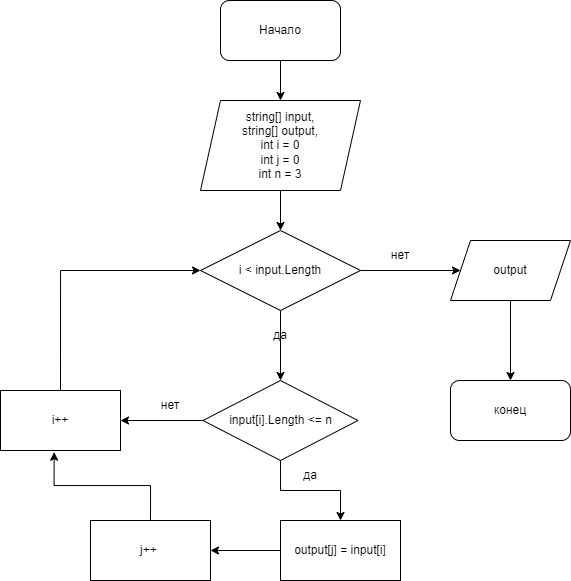

The diagram above was exported from draw.io. Its source (the exported page's mxGraphModel, read from the mxfile embedded in the PNG):
<mxGraphModel dx="1221" dy="672" grid="1" gridSize="10" guides="1" tooltips="1" connect="1" arrows="1" fold="1" page="1" pageScale="1" pageWidth="850" pageHeight="1100" math="0" shadow="0">
  <root>
    <mxCell id="0" />
    <mxCell id="1" parent="0" />
    <mxCell id="iPvsrAjhl6Q-_aSec6H5-27" style="edgeStyle=orthogonalEdgeStyle;rounded=0;orthogonalLoop=1;jettySize=auto;html=1;exitX=0.5;exitY=1;exitDx=0;exitDy=0;entryX=0.5;entryY=0;entryDx=0;entryDy=0;" edge="1" parent="1" source="iPvsrAjhl6Q-_aSec6H5-1" target="iPvsrAjhl6Q-_aSec6H5-2">
      <mxGeometry relative="1" as="geometry" />
    </mxCell>
    <mxCell id="iPvsrAjhl6Q-_aSec6H5-1" value="Начало" style="rounded=1;whiteSpace=wrap;html=1;" vertex="1" parent="1">
      <mxGeometry x="330" y="160" width="120" height="60" as="geometry" />
    </mxCell>
    <mxCell id="iPvsrAjhl6Q-_aSec6H5-7" style="edgeStyle=orthogonalEdgeStyle;rounded=0;orthogonalLoop=1;jettySize=auto;html=1;exitX=0.5;exitY=1;exitDx=0;exitDy=0;entryX=0.5;entryY=0;entryDx=0;entryDy=0;" edge="1" parent="1" source="iPvsrAjhl6Q-_aSec6H5-2" target="iPvsrAjhl6Q-_aSec6H5-3">
      <mxGeometry relative="1" as="geometry" />
    </mxCell>
    <mxCell id="iPvsrAjhl6Q-_aSec6H5-2" value="string[] input,&lt;br&gt;string[] output,&lt;br&gt;int i = 0&lt;br&gt;int j = 0&lt;br&gt;int n = 3" style="shape=parallelogram;perimeter=parallelogramPerimeter;whiteSpace=wrap;html=1;fixedSize=1;" vertex="1" parent="1">
      <mxGeometry x="310" y="260" width="160" height="90" as="geometry" />
    </mxCell>
    <mxCell id="iPvsrAjhl6Q-_aSec6H5-8" style="edgeStyle=orthogonalEdgeStyle;rounded=0;orthogonalLoop=1;jettySize=auto;html=1;exitX=1;exitY=0.5;exitDx=0;exitDy=0;entryX=0;entryY=0.5;entryDx=0;entryDy=0;" edge="1" parent="1" source="iPvsrAjhl6Q-_aSec6H5-3" target="iPvsrAjhl6Q-_aSec6H5-4">
      <mxGeometry relative="1" as="geometry" />
    </mxCell>
    <mxCell id="iPvsrAjhl6Q-_aSec6H5-12" style="edgeStyle=orthogonalEdgeStyle;rounded=0;orthogonalLoop=1;jettySize=auto;html=1;exitX=0.5;exitY=1;exitDx=0;exitDy=0;entryX=0.5;entryY=0;entryDx=0;entryDy=0;" edge="1" parent="1" source="iPvsrAjhl6Q-_aSec6H5-3" target="iPvsrAjhl6Q-_aSec6H5-6">
      <mxGeometry relative="1" as="geometry" />
    </mxCell>
    <mxCell id="iPvsrAjhl6Q-_aSec6H5-3" value="i &amp;lt; input.Length" style="rhombus;whiteSpace=wrap;html=1;" vertex="1" parent="1">
      <mxGeometry x="310" y="390" width="160" height="80" as="geometry" />
    </mxCell>
    <mxCell id="iPvsrAjhl6Q-_aSec6H5-9" style="edgeStyle=orthogonalEdgeStyle;rounded=0;orthogonalLoop=1;jettySize=auto;html=1;exitX=0.5;exitY=1;exitDx=0;exitDy=0;" edge="1" parent="1" source="iPvsrAjhl6Q-_aSec6H5-4" target="iPvsrAjhl6Q-_aSec6H5-5">
      <mxGeometry relative="1" as="geometry" />
    </mxCell>
    <mxCell id="iPvsrAjhl6Q-_aSec6H5-4" value="output" style="shape=parallelogram;perimeter=parallelogramPerimeter;whiteSpace=wrap;html=1;fixedSize=1;" vertex="1" parent="1">
      <mxGeometry x="560" y="400" width="120" height="60" as="geometry" />
    </mxCell>
    <mxCell id="iPvsrAjhl6Q-_aSec6H5-5" value="конец" style="rounded=1;whiteSpace=wrap;html=1;" vertex="1" parent="1">
      <mxGeometry x="560" y="540" width="120" height="60" as="geometry" />
    </mxCell>
    <mxCell id="iPvsrAjhl6Q-_aSec6H5-18" style="edgeStyle=orthogonalEdgeStyle;rounded=0;orthogonalLoop=1;jettySize=auto;html=1;exitX=0;exitY=0.5;exitDx=0;exitDy=0;entryX=1;entryY=0.5;entryDx=0;entryDy=0;" edge="1" parent="1" source="iPvsrAjhl6Q-_aSec6H5-6" target="iPvsrAjhl6Q-_aSec6H5-15">
      <mxGeometry relative="1" as="geometry" />
    </mxCell>
    <mxCell id="iPvsrAjhl6Q-_aSec6H5-23" style="edgeStyle=orthogonalEdgeStyle;rounded=0;orthogonalLoop=1;jettySize=auto;html=1;exitX=0.5;exitY=1;exitDx=0;exitDy=0;entryX=0.5;entryY=0;entryDx=0;entryDy=0;" edge="1" parent="1" source="iPvsrAjhl6Q-_aSec6H5-6" target="iPvsrAjhl6Q-_aSec6H5-22">
      <mxGeometry relative="1" as="geometry" />
    </mxCell>
    <mxCell id="iPvsrAjhl6Q-_aSec6H5-6" value="input[i].Length &amp;lt;= n" style="rhombus;whiteSpace=wrap;html=1;" vertex="1" parent="1">
      <mxGeometry x="312.5" y="540" width="155" height="80" as="geometry" />
    </mxCell>
    <mxCell id="iPvsrAjhl6Q-_aSec6H5-13" value="нет" style="text;html=1;strokeColor=none;fillColor=none;align=center;verticalAlign=middle;whiteSpace=wrap;rounded=0;" vertex="1" parent="1">
      <mxGeometry x="480" y="400" width="60" height="30" as="geometry" />
    </mxCell>
    <mxCell id="iPvsrAjhl6Q-_aSec6H5-14" value="да" style="text;html=1;strokeColor=none;fillColor=none;align=center;verticalAlign=middle;whiteSpace=wrap;rounded=0;" vertex="1" parent="1">
      <mxGeometry x="360" y="480" width="60" height="30" as="geometry" />
    </mxCell>
    <mxCell id="iPvsrAjhl6Q-_aSec6H5-21" style="edgeStyle=orthogonalEdgeStyle;rounded=0;orthogonalLoop=1;jettySize=auto;html=1;exitX=0.5;exitY=0;exitDx=0;exitDy=0;entryX=0;entryY=0.5;entryDx=0;entryDy=0;" edge="1" parent="1" source="iPvsrAjhl6Q-_aSec6H5-15" target="iPvsrAjhl6Q-_aSec6H5-3">
      <mxGeometry relative="1" as="geometry" />
    </mxCell>
    <mxCell id="iPvsrAjhl6Q-_aSec6H5-15" value="i++" style="rounded=0;whiteSpace=wrap;html=1;" vertex="1" parent="1">
      <mxGeometry x="110" y="550" width="120" height="60" as="geometry" />
    </mxCell>
    <mxCell id="iPvsrAjhl6Q-_aSec6H5-20" style="edgeStyle=orthogonalEdgeStyle;rounded=0;orthogonalLoop=1;jettySize=auto;html=1;exitX=0.5;exitY=0;exitDx=0;exitDy=0;entryX=0.447;entryY=1.028;entryDx=0;entryDy=0;entryPerimeter=0;" edge="1" parent="1" source="iPvsrAjhl6Q-_aSec6H5-17" target="iPvsrAjhl6Q-_aSec6H5-15">
      <mxGeometry relative="1" as="geometry" />
    </mxCell>
    <mxCell id="iPvsrAjhl6Q-_aSec6H5-17" value="j++&amp;nbsp;" style="rounded=0;whiteSpace=wrap;html=1;" vertex="1" parent="1">
      <mxGeometry x="200" y="680" width="120" height="60" as="geometry" />
    </mxCell>
    <mxCell id="iPvsrAjhl6Q-_aSec6H5-24" style="edgeStyle=orthogonalEdgeStyle;rounded=0;orthogonalLoop=1;jettySize=auto;html=1;exitX=0;exitY=0.5;exitDx=0;exitDy=0;entryX=1;entryY=0.5;entryDx=0;entryDy=0;" edge="1" parent="1" source="iPvsrAjhl6Q-_aSec6H5-22" target="iPvsrAjhl6Q-_aSec6H5-17">
      <mxGeometry relative="1" as="geometry" />
    </mxCell>
    <mxCell id="iPvsrAjhl6Q-_aSec6H5-22" value="output[j] = input[i]" style="rounded=0;whiteSpace=wrap;html=1;" vertex="1" parent="1">
      <mxGeometry x="390" y="680" width="120" height="60" as="geometry" />
    </mxCell>
    <mxCell id="iPvsrAjhl6Q-_aSec6H5-25" value="да" style="text;html=1;strokeColor=none;fillColor=none;align=center;verticalAlign=middle;whiteSpace=wrap;rounded=0;" vertex="1" parent="1">
      <mxGeometry x="390" y="620" width="60" height="30" as="geometry" />
    </mxCell>
    <mxCell id="iPvsrAjhl6Q-_aSec6H5-26" value="нет" style="text;html=1;strokeColor=none;fillColor=none;align=center;verticalAlign=middle;whiteSpace=wrap;rounded=0;" vertex="1" parent="1">
      <mxGeometry x="250" y="550" width="60" height="30" as="geometry" />
    </mxCell>
  </root>
</mxGraphModel>